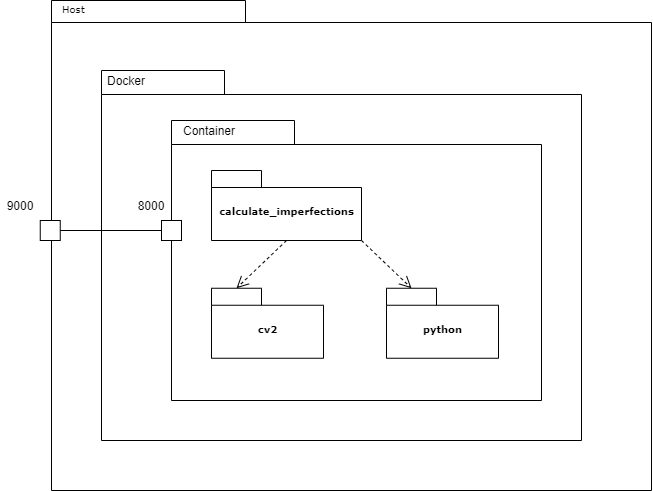

The diagram above was exported from draw.io. Its source (the exported page's mxGraphModel, read from the mxfile embedded in the PNG):
<mxGraphModel dx="772" dy="1051" grid="1" gridSize="10" guides="1" tooltips="1" connect="1" arrows="1" fold="1" page="1" pageScale="1" pageWidth="827" pageHeight="1169" background="#ffffff" math="0" shadow="0">
  <root>
    <mxCell id="0" />
    <mxCell id="1" parent="0" />
    <mxCell id="6e0c8c40b5770093-72" value="" style="shape=folder;fontStyle=1;spacingTop=10;tabWidth=194;tabHeight=22;tabPosition=left;html=1;rounded=0;shadow=0;comic=0;labelBackgroundColor=none;strokeWidth=1;fillColor=none;fontFamily=Verdana;fontSize=10;align=center;" parent="1" vertex="1">
      <mxGeometry x="380" y="210" width="600" height="490" as="geometry" />
    </mxCell>
    <mxCell id="6e0c8c40b5770093-33" value="" style="shape=folder;fontStyle=1;spacingTop=10;tabWidth=123;tabHeight=24;tabPosition=left;html=1;rounded=0;shadow=0;comic=0;labelBackgroundColor=none;strokeColor=#000000;strokeWidth=1;fillColor=#ffffff;fontFamily=Verdana;fontSize=10;fontColor=#000000;align=center;" parent="1" vertex="1">
      <mxGeometry x="430" y="280" width="480" height="370" as="geometry" />
    </mxCell>
    <mxCell id="6e0c8c40b5770093-73" value="Host" style="text;html=1;align=left;verticalAlign=top;spacingTop=-4;fontSize=10;fontFamily=Verdana" parent="1" vertex="1">
      <mxGeometry x="388.75" y="210" width="132.5" height="15.5" as="geometry" />
    </mxCell>
    <mxCell id="t1AaoYj2eGglc4CxzIYg-1" value="Docker" style="text;html=1;strokeColor=none;fillColor=none;align=center;verticalAlign=middle;whiteSpace=wrap;rounded=0;" vertex="1" parent="1">
      <mxGeometry x="430" y="280" width="50" height="20" as="geometry" />
    </mxCell>
    <mxCell id="t1AaoYj2eGglc4CxzIYg-4" value="" style="shape=folder;fontStyle=1;spacingTop=10;tabWidth=123;tabHeight=24;tabPosition=left;html=1;rounded=0;shadow=0;comic=0;labelBackgroundColor=none;strokeColor=#000000;strokeWidth=1;fillColor=#ffffff;fontFamily=Verdana;fontSize=10;fontColor=#000000;align=center;" vertex="1" parent="1">
      <mxGeometry x="500" y="330" width="370" height="280" as="geometry" />
    </mxCell>
    <mxCell id="t1AaoYj2eGglc4CxzIYg-5" value="Container" style="text;html=1;strokeColor=none;fillColor=none;align=center;verticalAlign=middle;whiteSpace=wrap;rounded=0;" vertex="1" parent="1">
      <mxGeometry x="517.5" y="330" width="40" height="20" as="geometry" />
    </mxCell>
    <mxCell id="t1AaoYj2eGglc4CxzIYg-6" value="python" style="shape=folder;fontStyle=1;spacingTop=10;tabWidth=50;tabHeight=17;tabPosition=left;html=1;rounded=0;shadow=0;comic=0;labelBackgroundColor=none;strokeColor=#000000;strokeWidth=1;fillColor=#ffffff;fontFamily=Verdana;fontSize=10;fontColor=#000000;align=center;" vertex="1" parent="1">
      <mxGeometry x="715" y="497.75" width="112" height="70" as="geometry" />
    </mxCell>
    <mxCell id="t1AaoYj2eGglc4CxzIYg-7" value="cv2" style="shape=folder;fontStyle=1;spacingTop=10;tabWidth=50;tabHeight=17;tabPosition=left;html=1;rounded=0;shadow=0;comic=0;labelBackgroundColor=none;strokeColor=#000000;strokeWidth=1;fillColor=#ffffff;fontFamily=Verdana;fontSize=10;fontColor=#000000;align=center;" vertex="1" parent="1">
      <mxGeometry x="540" y="497.75" width="112" height="70" as="geometry" />
    </mxCell>
    <mxCell id="t1AaoYj2eGglc4CxzIYg-8" value="calculate_imperfections" style="shape=folder;fontStyle=1;spacingTop=10;tabWidth=50;tabHeight=17;tabPosition=left;html=1;rounded=0;shadow=0;comic=0;labelBackgroundColor=none;strokeColor=#000000;strokeWidth=1;fillColor=#ffffff;fontFamily=Verdana;fontSize=10;fontColor=#000000;align=center;" vertex="1" parent="1">
      <mxGeometry x="540" y="380" width="150" height="70" as="geometry" />
    </mxCell>
    <mxCell id="t1AaoYj2eGglc4CxzIYg-9" style="edgeStyle=none;rounded=0;html=1;dashed=1;labelBackgroundColor=none;startFill=0;endArrow=open;endFill=0;endSize=10;fontFamily=Verdana;fontSize=10;entryX=0;entryY=0;entryPerimeter=0;exitX=0.5;exitY=1;exitDx=0;exitDy=0;exitPerimeter=0;entryDx=25;entryDy=0;" edge="1" parent="1" source="t1AaoYj2eGglc4CxzIYg-8" target="t1AaoYj2eGglc4CxzIYg-7">
      <mxGeometry relative="1" as="geometry">
        <mxPoint x="663.7030653724903" y="640" as="sourcePoint" />
        <mxPoint x="623.4559999999999" y="701.0799999999999" as="targetPoint" />
      </mxGeometry>
    </mxCell>
    <mxCell id="t1AaoYj2eGglc4CxzIYg-10" style="edgeStyle=none;rounded=0;html=1;dashed=1;labelBackgroundColor=none;startFill=0;endArrow=open;endFill=0;endSize=10;fontFamily=Verdana;fontSize=10;entryX=0;entryY=0;entryPerimeter=0;exitX=0;exitY=0;exitDx=150;exitDy=70;exitPerimeter=0;entryDx=25;entryDy=0;" edge="1" parent="1" source="t1AaoYj2eGglc4CxzIYg-8" target="t1AaoYj2eGglc4CxzIYg-6">
      <mxGeometry relative="1" as="geometry">
        <mxPoint x="836.9331199376163" y="640" as="sourcePoint" />
        <mxPoint x="859.664" y="678.77" as="targetPoint" />
      </mxGeometry>
    </mxCell>
    <mxCell id="t1AaoYj2eGglc4CxzIYg-11" value="" style="whiteSpace=wrap;html=1;aspect=fixed;" vertex="1" parent="1">
      <mxGeometry x="368.75" y="430" width="20" height="20" as="geometry" />
    </mxCell>
    <mxCell id="t1AaoYj2eGglc4CxzIYg-12" value="" style="endArrow=none;html=1;exitX=1;exitY=0.5;exitDx=0;exitDy=0;" edge="1" parent="1" source="t1AaoYj2eGglc4CxzIYg-11" target="t1AaoYj2eGglc4CxzIYg-13">
      <mxGeometry width="50" height="50" relative="1" as="geometry">
        <mxPoint x="610" y="500" as="sourcePoint" />
        <mxPoint x="660" y="450" as="targetPoint" />
      </mxGeometry>
    </mxCell>
    <mxCell id="t1AaoYj2eGglc4CxzIYg-13" value="" style="whiteSpace=wrap;html=1;aspect=fixed;" vertex="1" parent="1">
      <mxGeometry x="490" y="430" width="20" height="20" as="geometry" />
    </mxCell>
    <mxCell id="t1AaoYj2eGglc4CxzIYg-14" value="8000" style="text;html=1;strokeColor=none;fillColor=none;align=center;verticalAlign=middle;whiteSpace=wrap;rounded=0;" vertex="1" parent="1">
      <mxGeometry x="460" y="405" width="40" height="20" as="geometry" />
    </mxCell>
    <mxCell id="t1AaoYj2eGglc4CxzIYg-15" value="9000" style="text;html=1;strokeColor=none;fillColor=none;align=center;verticalAlign=middle;whiteSpace=wrap;rounded=0;" vertex="1" parent="1">
      <mxGeometry x="328.75" y="405" width="40" height="20" as="geometry" />
    </mxCell>
  </root>
</mxGraphModel>